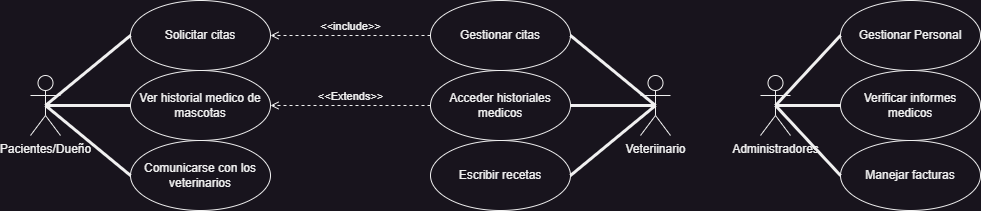

The diagram above was exported from draw.io. Its source (the exported page's mxGraphModel, read from the mxfile embedded in the PNG):
<mxGraphModel dx="1434" dy="844" grid="1" gridSize="10" guides="1" tooltips="1" connect="1" arrows="1" fold="1" page="1" pageScale="1" pageWidth="827" pageHeight="1169" math="0" shadow="0">
  <root>
    <mxCell id="0" />
    <mxCell id="1" parent="0" />
    <mxCell id="dBC8xpsd5E1e-PiN20Kl-1" value="Pacientes/Dueño" style="shape=umlActor;verticalLabelPosition=bottom;verticalAlign=top;html=1;" vertex="1" parent="1">
      <mxGeometry x="50" y="105" width="30" height="60" as="geometry" />
    </mxCell>
    <mxCell id="dBC8xpsd5E1e-PiN20Kl-2" value="Solicitar citas" style="ellipse;whiteSpace=wrap;html=1;" vertex="1" parent="1">
      <mxGeometry x="150" y="30" width="140" height="70" as="geometry" />
    </mxCell>
    <mxCell id="dBC8xpsd5E1e-PiN20Kl-4" value="Ver historial medico de mascotas" style="ellipse;whiteSpace=wrap;html=1;" vertex="1" parent="1">
      <mxGeometry x="150" y="100" width="140" height="70" as="geometry" />
    </mxCell>
    <mxCell id="dBC8xpsd5E1e-PiN20Kl-5" value="Comunicarse con los veterinarios" style="ellipse;whiteSpace=wrap;html=1;" vertex="1" parent="1">
      <mxGeometry x="150" y="170" width="140" height="70" as="geometry" />
    </mxCell>
    <mxCell id="dBC8xpsd5E1e-PiN20Kl-7" value="" style="endArrow=none;startArrow=none;endFill=0;startFill=0;endSize=8;html=1;verticalAlign=bottom;labelBackgroundColor=none;strokeWidth=3;rounded=0;entryX=0;entryY=0.5;entryDx=0;entryDy=0;exitX=0.5;exitY=0.5;exitDx=0;exitDy=0;exitPerimeter=0;" edge="1" parent="1" source="dBC8xpsd5E1e-PiN20Kl-1" target="dBC8xpsd5E1e-PiN20Kl-2">
      <mxGeometry width="160" relative="1" as="geometry">
        <mxPoint x="50" y="270" as="sourcePoint" />
        <mxPoint x="210" y="270" as="targetPoint" />
      </mxGeometry>
    </mxCell>
    <mxCell id="dBC8xpsd5E1e-PiN20Kl-8" value="" style="endArrow=none;startArrow=none;endFill=0;startFill=0;endSize=8;html=1;verticalAlign=bottom;labelBackgroundColor=none;strokeWidth=3;rounded=0;entryX=0;entryY=0.5;entryDx=0;entryDy=0;exitX=0.5;exitY=0.5;exitDx=0;exitDy=0;exitPerimeter=0;" edge="1" parent="1" source="dBC8xpsd5E1e-PiN20Kl-1" target="dBC8xpsd5E1e-PiN20Kl-4">
      <mxGeometry width="160" relative="1" as="geometry">
        <mxPoint x="85" y="170" as="sourcePoint" />
        <mxPoint x="160" y="75" as="targetPoint" />
      </mxGeometry>
    </mxCell>
    <mxCell id="dBC8xpsd5E1e-PiN20Kl-9" value="" style="endArrow=none;startArrow=none;endFill=0;startFill=0;endSize=8;html=1;verticalAlign=bottom;labelBackgroundColor=none;strokeWidth=3;rounded=0;entryX=0;entryY=0.5;entryDx=0;entryDy=0;exitX=0.5;exitY=0.5;exitDx=0;exitDy=0;exitPerimeter=0;" edge="1" parent="1" source="dBC8xpsd5E1e-PiN20Kl-1" target="dBC8xpsd5E1e-PiN20Kl-5">
      <mxGeometry width="160" relative="1" as="geometry">
        <mxPoint x="95" y="180" as="sourcePoint" />
        <mxPoint x="170" y="85" as="targetPoint" />
      </mxGeometry>
    </mxCell>
    <mxCell id="dBC8xpsd5E1e-PiN20Kl-10" value="&lt;div&gt;Veteriinario&lt;/div&gt;" style="shape=umlActor;verticalLabelPosition=bottom;verticalAlign=top;html=1;" vertex="1" parent="1">
      <mxGeometry x="660" y="105" width="30" height="60" as="geometry" />
    </mxCell>
    <mxCell id="dBC8xpsd5E1e-PiN20Kl-11" value="Gestionar citas" style="ellipse;whiteSpace=wrap;html=1;" vertex="1" parent="1">
      <mxGeometry x="450" y="30" width="140" height="70" as="geometry" />
    </mxCell>
    <mxCell id="dBC8xpsd5E1e-PiN20Kl-12" value="Acceder historiales medicos" style="ellipse;whiteSpace=wrap;html=1;" vertex="1" parent="1">
      <mxGeometry x="450" y="100" width="140" height="70" as="geometry" />
    </mxCell>
    <mxCell id="dBC8xpsd5E1e-PiN20Kl-13" value="Escribir recetas" style="ellipse;whiteSpace=wrap;html=1;" vertex="1" parent="1">
      <mxGeometry x="450" y="170" width="140" height="70" as="geometry" />
    </mxCell>
    <mxCell id="dBC8xpsd5E1e-PiN20Kl-14" value="" style="endArrow=none;startArrow=none;endFill=0;startFill=0;endSize=8;html=1;verticalAlign=bottom;labelBackgroundColor=none;strokeWidth=3;rounded=0;entryX=1;entryY=0.5;entryDx=0;entryDy=0;exitX=0.5;exitY=0.5;exitDx=0;exitDy=0;exitPerimeter=0;" edge="1" parent="1" source="dBC8xpsd5E1e-PiN20Kl-10" target="dBC8xpsd5E1e-PiN20Kl-11">
      <mxGeometry width="160" relative="1" as="geometry">
        <mxPoint x="350" y="270" as="sourcePoint" />
        <mxPoint x="510" y="270" as="targetPoint" />
      </mxGeometry>
    </mxCell>
    <mxCell id="dBC8xpsd5E1e-PiN20Kl-15" value="" style="endArrow=none;startArrow=none;endFill=0;startFill=0;endSize=8;html=1;verticalAlign=bottom;labelBackgroundColor=none;strokeWidth=3;rounded=0;exitX=0.5;exitY=0.5;exitDx=0;exitDy=0;exitPerimeter=0;entryX=1;entryY=0.5;entryDx=0;entryDy=0;" edge="1" parent="1" source="dBC8xpsd5E1e-PiN20Kl-10" target="dBC8xpsd5E1e-PiN20Kl-12">
      <mxGeometry width="160" relative="1" as="geometry">
        <mxPoint x="385" y="170" as="sourcePoint" />
        <mxPoint x="590" y="135" as="targetPoint" />
      </mxGeometry>
    </mxCell>
    <mxCell id="dBC8xpsd5E1e-PiN20Kl-16" value="" style="endArrow=none;startArrow=none;endFill=0;startFill=0;endSize=8;html=1;verticalAlign=bottom;labelBackgroundColor=none;strokeWidth=3;rounded=0;entryX=1;entryY=0.5;entryDx=0;entryDy=0;exitX=0.5;exitY=0.5;exitDx=0;exitDy=0;exitPerimeter=0;" edge="1" parent="1" source="dBC8xpsd5E1e-PiN20Kl-10" target="dBC8xpsd5E1e-PiN20Kl-13">
      <mxGeometry width="160" relative="1" as="geometry">
        <mxPoint x="395" y="180" as="sourcePoint" />
        <mxPoint x="470" y="85" as="targetPoint" />
      </mxGeometry>
    </mxCell>
    <mxCell id="dBC8xpsd5E1e-PiN20Kl-17" value="&lt;div&gt;Administradores&lt;/div&gt;" style="shape=umlActor;verticalLabelPosition=bottom;verticalAlign=top;html=1;" vertex="1" parent="1">
      <mxGeometry x="780" y="105" width="30" height="60" as="geometry" />
    </mxCell>
    <mxCell id="dBC8xpsd5E1e-PiN20Kl-18" value="Gestionar Personal" style="ellipse;whiteSpace=wrap;html=1;" vertex="1" parent="1">
      <mxGeometry x="860" y="30" width="140" height="70" as="geometry" />
    </mxCell>
    <mxCell id="dBC8xpsd5E1e-PiN20Kl-19" value="Verificar informes medicos" style="ellipse;whiteSpace=wrap;html=1;" vertex="1" parent="1">
      <mxGeometry x="860" y="100" width="140" height="70" as="geometry" />
    </mxCell>
    <mxCell id="dBC8xpsd5E1e-PiN20Kl-20" value="Manejar facturas" style="ellipse;whiteSpace=wrap;html=1;" vertex="1" parent="1">
      <mxGeometry x="860" y="170" width="140" height="70" as="geometry" />
    </mxCell>
    <mxCell id="dBC8xpsd5E1e-PiN20Kl-21" value="" style="endArrow=none;startArrow=none;endFill=0;startFill=0;endSize=8;html=1;verticalAlign=bottom;labelBackgroundColor=none;strokeWidth=3;rounded=0;entryX=0;entryY=0.5;entryDx=0;entryDy=0;exitX=0.5;exitY=0.5;exitDx=0;exitDy=0;exitPerimeter=0;" edge="1" parent="1" source="dBC8xpsd5E1e-PiN20Kl-17" target="dBC8xpsd5E1e-PiN20Kl-18">
      <mxGeometry width="160" relative="1" as="geometry">
        <mxPoint x="760" y="270" as="sourcePoint" />
        <mxPoint x="920" y="270" as="targetPoint" />
      </mxGeometry>
    </mxCell>
    <mxCell id="dBC8xpsd5E1e-PiN20Kl-22" value="" style="endArrow=none;startArrow=none;endFill=0;startFill=0;endSize=8;html=1;verticalAlign=bottom;labelBackgroundColor=none;strokeWidth=3;rounded=0;entryX=0;entryY=0.5;entryDx=0;entryDy=0;exitX=0.5;exitY=0.5;exitDx=0;exitDy=0;exitPerimeter=0;" edge="1" parent="1" source="dBC8xpsd5E1e-PiN20Kl-17" target="dBC8xpsd5E1e-PiN20Kl-19">
      <mxGeometry width="160" relative="1" as="geometry">
        <mxPoint x="795" y="170" as="sourcePoint" />
        <mxPoint x="870" y="75" as="targetPoint" />
      </mxGeometry>
    </mxCell>
    <mxCell id="dBC8xpsd5E1e-PiN20Kl-23" value="" style="endArrow=none;startArrow=none;endFill=0;startFill=0;endSize=8;html=1;verticalAlign=bottom;labelBackgroundColor=none;strokeWidth=3;rounded=0;entryX=0;entryY=0.5;entryDx=0;entryDy=0;exitX=0.5;exitY=0.5;exitDx=0;exitDy=0;exitPerimeter=0;" edge="1" parent="1" source="dBC8xpsd5E1e-PiN20Kl-17" target="dBC8xpsd5E1e-PiN20Kl-20">
      <mxGeometry width="160" relative="1" as="geometry">
        <mxPoint x="805" y="180" as="sourcePoint" />
        <mxPoint x="880" y="85" as="targetPoint" />
      </mxGeometry>
    </mxCell>
    <mxCell id="dBC8xpsd5E1e-PiN20Kl-24" value="&amp;lt;&amp;lt;include&amp;gt;&amp;gt;" style="html=1;verticalAlign=bottom;labelBackgroundColor=none;endArrow=open;endFill=0;dashed=1;rounded=0;entryX=1;entryY=0.5;entryDx=0;entryDy=0;exitX=0;exitY=0.5;exitDx=0;exitDy=0;" edge="1" parent="1" source="dBC8xpsd5E1e-PiN20Kl-11" target="dBC8xpsd5E1e-PiN20Kl-2">
      <mxGeometry width="160" relative="1" as="geometry">
        <mxPoint x="340" y="120" as="sourcePoint" />
        <mxPoint x="500" y="120" as="targetPoint" />
      </mxGeometry>
    </mxCell>
    <mxCell id="dBC8xpsd5E1e-PiN20Kl-25" value="&amp;lt;&amp;lt;Extends&lt;span style=&quot;background-color: initial;&quot;&gt;&amp;gt;&amp;gt;&lt;/span&gt;" style="html=1;verticalAlign=bottom;labelBackgroundColor=none;endArrow=open;endFill=0;dashed=1;rounded=0;entryX=1;entryY=0.5;entryDx=0;entryDy=0;exitX=0;exitY=0.5;exitDx=0;exitDy=0;" edge="1" parent="1" source="dBC8xpsd5E1e-PiN20Kl-12" target="dBC8xpsd5E1e-PiN20Kl-4">
      <mxGeometry width="160" relative="1" as="geometry">
        <mxPoint x="450" y="130" as="sourcePoint" />
        <mxPoint x="270" y="140" as="targetPoint" />
      </mxGeometry>
    </mxCell>
  </root>
</mxGraphModel>